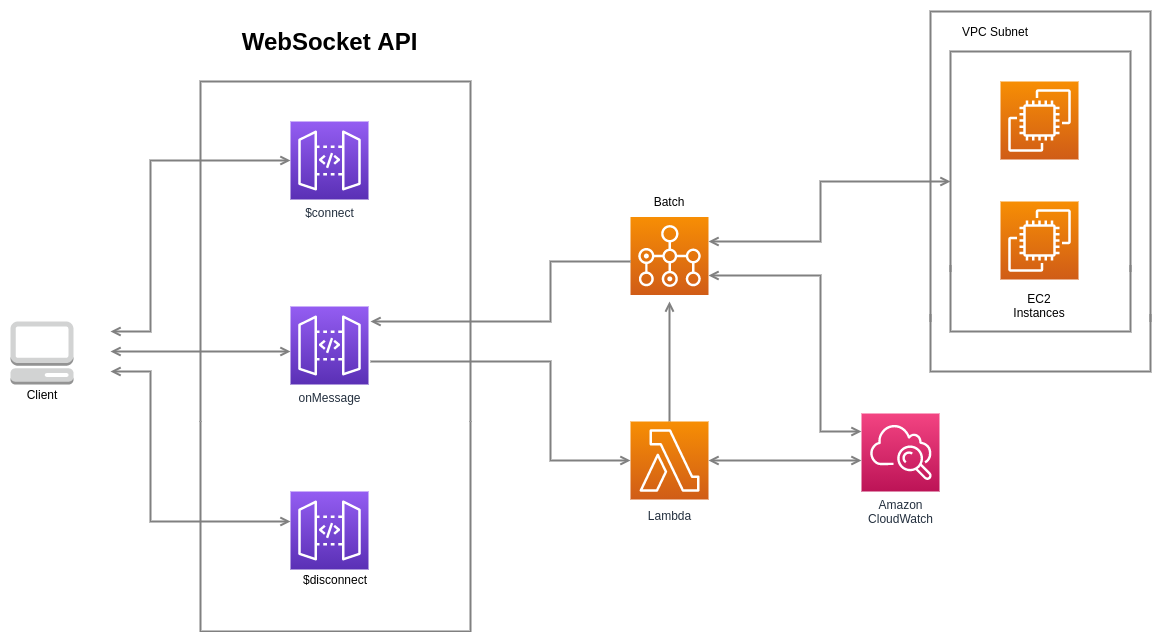

The diagram above was exported from draw.io. Its source (the exported page's mxGraphModel, read from the mxfile embedded in the PNG):
<mxGraphModel dx="1736" dy="798" grid="1" gridSize="10" guides="1" tooltips="1" connect="1" arrows="1" fold="1" page="1" pageScale="1" pageWidth="1169" pageHeight="827" math="0" shadow="0">
  <root>
    <mxCell id="0" />
    <mxCell id="1" parent="0" />
    <mxCell id="UEzPUAAOIrF-is8g5C7q-128" style="edgeStyle=orthogonalEdgeStyle;rounded=0;orthogonalLoop=1;jettySize=auto;html=1;startArrow=open;startFill=0;endArrow=open;endFill=0;strokeWidth=2;strokeColor=#808080;" parent="1" target="UEzPUAAOIrF-is8g5C7q-114" edge="1">
      <mxGeometry relative="1" as="geometry">
        <Array as="points">
          <mxPoint x="120" y="350" />
          <mxPoint x="160" y="350" />
          <mxPoint x="160" y="179" />
        </Array>
        <mxPoint x="120" y="350" as="sourcePoint" />
      </mxGeometry>
    </mxCell>
    <mxCell id="tesSm4BeI-BFxY6sKraE-32" style="edgeStyle=orthogonalEdgeStyle;rounded=0;orthogonalLoop=1;jettySize=auto;html=1;startArrow=closed;startFill=0;endArrow=open;endFill=0;strokeWidth=2;strokeColor=#808080;" edge="1" parent="1" source="UEzPUAAOIrF-is8g5C7q-113">
      <mxGeometry relative="1" as="geometry">
        <mxPoint x="679" y="320" as="targetPoint" />
      </mxGeometry>
    </mxCell>
    <mxCell id="UEzPUAAOIrF-is8g5C7q-113" value="Lambda" style="outlineConnect=0;fontColor=#232F3E;gradientColor=#F78E04;gradientDirection=north;fillColor=#D05C17;strokeColor=#ffffff;dashed=0;verticalLabelPosition=bottom;verticalAlign=top;align=center;html=1;fontSize=12;fontStyle=0;aspect=fixed;shape=mxgraph.aws4.resourceIcon;resIcon=mxgraph.aws4.lambda;labelBackgroundColor=#ffffff;spacingTop=3;" parent="1" vertex="1">
      <mxGeometry x="640" y="440" width="78" height="78" as="geometry" />
    </mxCell>
    <mxCell id="UEzPUAAOIrF-is8g5C7q-114" value="$connect" style="outlineConnect=0;fontColor=#232F3E;gradientColor=#945DF2;gradientDirection=north;fillColor=#5A30B5;strokeColor=#ffffff;dashed=0;verticalLabelPosition=bottom;verticalAlign=top;align=center;html=1;fontSize=12;fontStyle=0;aspect=fixed;shape=mxgraph.aws4.resourceIcon;resIcon=mxgraph.aws4.api_gateway;labelBackgroundColor=#ffffff;" parent="1" vertex="1">
      <mxGeometry x="300" y="140" width="78" height="78" as="geometry" />
    </mxCell>
    <mxCell id="tesSm4BeI-BFxY6sKraE-35" style="edgeStyle=orthogonalEdgeStyle;rounded=0;orthogonalLoop=1;jettySize=auto;html=1;startArrow=open;startFill=0;endArrow=open;endFill=0;strokeWidth=2;strokeColor=#808080;" edge="1" parent="1" source="UEzPUAAOIrF-is8g5C7q-121" target="tesSm4BeI-BFxY6sKraE-19">
      <mxGeometry relative="1" as="geometry">
        <Array as="points">
          <mxPoint x="830" y="450" />
          <mxPoint x="830" y="294" />
        </Array>
      </mxGeometry>
    </mxCell>
    <mxCell id="tesSm4BeI-BFxY6sKraE-36" style="edgeStyle=orthogonalEdgeStyle;rounded=0;orthogonalLoop=1;jettySize=auto;html=1;startArrow=open;startFill=0;endArrow=open;endFill=0;strokeWidth=2;strokeColor=#808080;" edge="1" parent="1" source="UEzPUAAOIrF-is8g5C7q-121" target="UEzPUAAOIrF-is8g5C7q-113">
      <mxGeometry relative="1" as="geometry">
        <Array as="points">
          <mxPoint x="830" y="479" />
          <mxPoint x="830" y="479" />
        </Array>
      </mxGeometry>
    </mxCell>
    <mxCell id="UEzPUAAOIrF-is8g5C7q-121" value="Amazon&lt;br&gt;CloudWatch&lt;br&gt;" style="outlineConnect=0;fontColor=#232F3E;gradientColor=#F34482;gradientDirection=north;fillColor=#BC1356;strokeColor=#ffffff;dashed=0;verticalLabelPosition=bottom;verticalAlign=top;align=center;html=1;fontSize=12;fontStyle=0;aspect=fixed;shape=mxgraph.aws4.resourceIcon;resIcon=mxgraph.aws4.cloudwatch;labelBackgroundColor=#ffffff;" parent="1" vertex="1">
      <mxGeometry x="871.0000000000002" y="432" width="78" height="78" as="geometry" />
    </mxCell>
    <mxCell id="tesSm4BeI-BFxY6sKraE-1" value="" style="outlineConnect=0;dashed=0;verticalLabelPosition=bottom;verticalAlign=top;align=center;html=1;shape=mxgraph.aws3.management_console;fillColor=#D2D3D3;gradientColor=none;" vertex="1" parent="1">
      <mxGeometry x="20" y="340" width="63" height="63" as="geometry" />
    </mxCell>
    <mxCell id="tesSm4BeI-BFxY6sKraE-2" value="Client" style="text;html=1;strokeColor=none;fillColor=none;align=center;verticalAlign=middle;whiteSpace=wrap;rounded=0;" vertex="1" parent="1">
      <mxGeometry x="31.5" y="403" width="40" height="20" as="geometry" />
    </mxCell>
    <mxCell id="tesSm4BeI-BFxY6sKraE-3" value="onMessage" style="outlineConnect=0;fontColor=#232F3E;gradientColor=#945DF2;gradientDirection=north;fillColor=#5A30B5;strokeColor=#ffffff;dashed=0;verticalLabelPosition=bottom;verticalAlign=top;align=center;html=1;fontSize=12;fontStyle=0;aspect=fixed;shape=mxgraph.aws4.resourceIcon;resIcon=mxgraph.aws4.api_gateway;labelBackgroundColor=#ffffff;" vertex="1" parent="1">
      <mxGeometry x="300" y="325" width="78" height="78" as="geometry" />
    </mxCell>
    <mxCell id="tesSm4BeI-BFxY6sKraE-5" value="" style="points=[[0,0,0],[0.25,0,0],[0.5,0,0],[0.75,0,0],[1,0,0],[0,1,0],[0.25,1,0],[0.5,1,0],[0.75,1,0],[1,1,0],[0,0.25,0],[0,0.5,0],[0,0.75,0],[1,0.25,0],[1,0.5,0],[1,0.75,0]];outlineConnect=0;fontColor=#232F3E;gradientColor=#945DF2;gradientDirection=north;fillColor=#5A30B5;strokeColor=#ffffff;dashed=0;verticalLabelPosition=bottom;verticalAlign=top;align=center;html=1;fontSize=12;fontStyle=0;aspect=fixed;shape=mxgraph.aws4.resourceIcon;resIcon=mxgraph.aws4.api_gateway;" vertex="1" parent="1">
      <mxGeometry x="300" y="510" width="78" height="78" as="geometry" />
    </mxCell>
    <mxCell id="tesSm4BeI-BFxY6sKraE-7" value="$disconnect" style="text;html=1;strokeColor=none;fillColor=none;align=center;verticalAlign=middle;whiteSpace=wrap;rounded=0;" vertex="1" parent="1">
      <mxGeometry x="325" y="588" width="40" height="20" as="geometry" />
    </mxCell>
    <mxCell id="tesSm4BeI-BFxY6sKraE-13" value="" style="shape=partialRectangle;whiteSpace=wrap;html=1;bottom=1;right=1;left=1;top=0;fillColor=none;routingCenterX=-0.5;strokeWidth=2;strokeColor=#808080;" vertex="1" parent="1">
      <mxGeometry x="210" y="440" width="270" height="210" as="geometry" />
    </mxCell>
    <mxCell id="tesSm4BeI-BFxY6sKraE-14" value="" style="shape=partialRectangle;whiteSpace=wrap;html=1;bottom=1;right=1;left=1;top=0;fillColor=none;routingCenterX=-0.5;direction=west;strokeWidth=2;strokeColor=#808080;" vertex="1" parent="1">
      <mxGeometry x="210" y="100" width="270" height="340" as="geometry" />
    </mxCell>
    <mxCell id="tesSm4BeI-BFxY6sKraE-15" style="edgeStyle=orthogonalEdgeStyle;rounded=0;orthogonalLoop=1;jettySize=auto;html=1;startArrow=open;startFill=0;endArrow=open;endFill=0;strokeWidth=2;strokeColor=#808080;" edge="1" parent="1" target="tesSm4BeI-BFxY6sKraE-3">
      <mxGeometry relative="1" as="geometry">
        <Array as="points">
          <mxPoint x="120" y="370" />
        </Array>
        <mxPoint x="120" y="370" as="sourcePoint" />
        <mxPoint x="310" y="189" as="targetPoint" />
      </mxGeometry>
    </mxCell>
    <mxCell id="tesSm4BeI-BFxY6sKraE-16" style="edgeStyle=orthogonalEdgeStyle;rounded=0;orthogonalLoop=1;jettySize=auto;html=1;startArrow=open;startFill=0;endArrow=open;endFill=0;strokeWidth=2;strokeColor=#808080;" edge="1" parent="1" target="tesSm4BeI-BFxY6sKraE-5">
      <mxGeometry relative="1" as="geometry">
        <Array as="points">
          <mxPoint x="160" y="390" />
          <mxPoint x="160" y="540" />
        </Array>
        <mxPoint x="120" y="390" as="sourcePoint" />
        <mxPoint x="310" y="380" as="targetPoint" />
      </mxGeometry>
    </mxCell>
    <mxCell id="tesSm4BeI-BFxY6sKraE-17" value="WebSocket API" style="text;strokeColor=none;fillColor=none;html=1;fontSize=24;fontStyle=1;verticalAlign=middle;align=center;" vertex="1" parent="1">
      <mxGeometry x="289" y="40" width="100" height="40" as="geometry" />
    </mxCell>
    <mxCell id="tesSm4BeI-BFxY6sKraE-18" style="edgeStyle=orthogonalEdgeStyle;rounded=0;orthogonalLoop=1;jettySize=auto;html=1;startArrow=closed;startFill=0;endArrow=open;endFill=0;strokeWidth=2;strokeColor=#808080;" edge="1" parent="1" target="UEzPUAAOIrF-is8g5C7q-113">
      <mxGeometry relative="1" as="geometry">
        <Array as="points">
          <mxPoint x="380" y="380" />
          <mxPoint x="560" y="380" />
          <mxPoint x="560" y="479" />
        </Array>
        <mxPoint x="380" y="380" as="sourcePoint" />
        <mxPoint x="570" y="371" as="targetPoint" />
      </mxGeometry>
    </mxCell>
    <mxCell id="tesSm4BeI-BFxY6sKraE-25" style="edgeStyle=orthogonalEdgeStyle;rounded=0;orthogonalLoop=1;jettySize=auto;html=1;startArrow=open;startFill=0;endArrow=open;endFill=0;strokeWidth=2;strokeColor=#808080;" edge="1" parent="1" source="tesSm4BeI-BFxY6sKraE-19" target="tesSm4BeI-BFxY6sKraE-24">
      <mxGeometry relative="1" as="geometry">
        <mxPoint x="760" y="177.5" as="targetPoint" />
        <Array as="points">
          <mxPoint x="830" y="260" />
          <mxPoint x="830" y="200" />
        </Array>
      </mxGeometry>
    </mxCell>
    <mxCell id="tesSm4BeI-BFxY6sKraE-19" value="" style="points=[[0,0,0],[0.25,0,0],[0.5,0,0],[0.75,0,0],[1,0,0],[0,1,0],[0.25,1,0],[0.5,1,0],[0.75,1,0],[1,1,0],[0,0.25,0],[0,0.5,0],[0,0.75,0],[1,0.25,0],[1,0.5,0],[1,0.75,0]];outlineConnect=0;fontColor=#232F3E;gradientColor=#F78E04;gradientDirection=north;fillColor=#D05C17;strokeColor=#ffffff;dashed=0;verticalLabelPosition=bottom;verticalAlign=top;align=center;html=1;fontSize=12;fontStyle=0;aspect=fixed;shape=mxgraph.aws4.resourceIcon;resIcon=mxgraph.aws4.batch;" vertex="1" parent="1">
      <mxGeometry x="640" y="235.5" width="78" height="78" as="geometry" />
    </mxCell>
    <mxCell id="tesSm4BeI-BFxY6sKraE-20" value="Batch" style="text;html=1;strokeColor=none;fillColor=none;align=center;verticalAlign=middle;whiteSpace=wrap;rounded=0;" vertex="1" parent="1">
      <mxGeometry x="659" y="210" width="40" height="20" as="geometry" />
    </mxCell>
    <mxCell id="tesSm4BeI-BFxY6sKraE-21" value="" style="points=[[0,0,0],[0.25,0,0],[0.5,0,0],[0.75,0,0],[1,0,0],[0,1,0],[0.25,1,0],[0.5,1,0],[0.75,1,0],[1,1,0],[0,0.25,0],[0,0.5,0],[0,0.75,0],[1,0.25,0],[1,0.5,0],[1,0.75,0]];outlineConnect=0;fontColor=#232F3E;gradientColor=#F78E04;gradientDirection=north;fillColor=#D05C17;strokeColor=#ffffff;dashed=0;verticalLabelPosition=bottom;verticalAlign=top;align=center;html=1;fontSize=12;fontStyle=0;aspect=fixed;shape=mxgraph.aws4.resourceIcon;resIcon=mxgraph.aws4.ec2;" vertex="1" parent="1">
      <mxGeometry x="1010" y="100" width="78" height="78" as="geometry" />
    </mxCell>
    <mxCell id="tesSm4BeI-BFxY6sKraE-22" value="" style="points=[[0,0,0],[0.25,0,0],[0.5,0,0],[0.75,0,0],[1,0,0],[0,1,0],[0.25,1,0],[0.5,1,0],[0.75,1,0],[1,1,0],[0,0.25,0],[0,0.5,0],[0,0.75,0],[1,0.25,0],[1,0.5,0],[1,0.75,0]];outlineConnect=0;fontColor=#232F3E;gradientColor=#F78E04;gradientDirection=north;fillColor=#D05C17;strokeColor=#ffffff;dashed=0;verticalLabelPosition=bottom;verticalAlign=top;align=center;html=1;fontSize=12;fontStyle=0;aspect=fixed;shape=mxgraph.aws4.resourceIcon;resIcon=mxgraph.aws4.ec2;" vertex="1" parent="1">
      <mxGeometry x="1010" y="220" width="78" height="78" as="geometry" />
    </mxCell>
    <mxCell id="tesSm4BeI-BFxY6sKraE-23" value="" style="shape=partialRectangle;whiteSpace=wrap;html=1;bottom=1;right=1;left=1;top=0;fillColor=none;routingCenterX=-0.5;strokeWidth=2;strokeColor=#808080;" vertex="1" parent="1">
      <mxGeometry x="960" y="283.5" width="180" height="66.5" as="geometry" />
    </mxCell>
    <mxCell id="tesSm4BeI-BFxY6sKraE-24" value="" style="shape=partialRectangle;whiteSpace=wrap;html=1;bottom=1;right=1;left=1;top=0;fillColor=none;routingCenterX=-0.5;direction=west;strokeWidth=2;strokeColor=#808080;" vertex="1" parent="1">
      <mxGeometry x="960" y="70" width="180" height="220" as="geometry" />
    </mxCell>
    <mxCell id="tesSm4BeI-BFxY6sKraE-27" value="EC2 Instances" style="text;html=1;strokeColor=none;fillColor=none;align=center;verticalAlign=middle;whiteSpace=wrap;rounded=0;" vertex="1" parent="1">
      <mxGeometry x="1029" y="310" width="40" height="27.5" as="geometry" />
    </mxCell>
    <mxCell id="tesSm4BeI-BFxY6sKraE-28" value="" style="shape=partialRectangle;whiteSpace=wrap;html=1;bottom=1;right=1;left=1;top=0;fillColor=none;routingCenterX=-0.5;strokeWidth=2;strokeColor=#808080;" vertex="1" parent="1">
      <mxGeometry x="940" y="332.5" width="220" height="57.5" as="geometry" />
    </mxCell>
    <mxCell id="tesSm4BeI-BFxY6sKraE-29" value="" style="shape=partialRectangle;whiteSpace=wrap;html=1;bottom=1;right=1;left=1;top=0;fillColor=none;routingCenterX=-0.5;direction=west;strokeWidth=2;strokeColor=#808080;" vertex="1" parent="1">
      <mxGeometry x="940" y="30" width="220" height="310" as="geometry" />
    </mxCell>
    <mxCell id="tesSm4BeI-BFxY6sKraE-31" value="VPC Subnet" style="text;html=1;strokeColor=none;fillColor=none;align=center;verticalAlign=middle;whiteSpace=wrap;rounded=0;" vertex="1" parent="1">
      <mxGeometry x="970" y="40" width="70" height="20" as="geometry" />
    </mxCell>
    <mxCell id="tesSm4BeI-BFxY6sKraE-38" style="edgeStyle=orthogonalEdgeStyle;rounded=0;orthogonalLoop=1;jettySize=auto;html=1;startArrow=closed;startFill=0;endArrow=open;endFill=0;strokeWidth=2;strokeColor=#808080;" edge="1" parent="1" source="tesSm4BeI-BFxY6sKraE-19">
      <mxGeometry relative="1" as="geometry">
        <mxPoint x="380" y="340" as="targetPoint" />
        <mxPoint x="689" y="450" as="sourcePoint" />
        <Array as="points">
          <mxPoint x="560" y="280" />
          <mxPoint x="560" y="340" />
        </Array>
      </mxGeometry>
    </mxCell>
  </root>
</mxGraphModel>